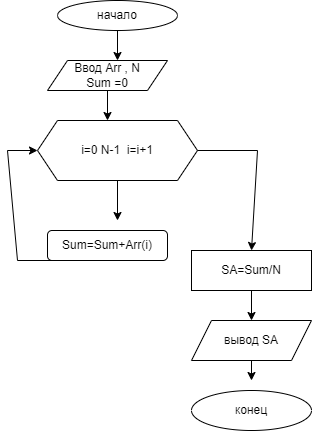

The diagram above was exported from draw.io. Its source (the exported page's mxGraphModel, read from the mxfile embedded in the PNG):
<mxGraphModel dx="868" dy="435" grid="1" gridSize="10" guides="1" tooltips="1" connect="1" arrows="1" fold="1" page="1" pageScale="1" pageWidth="827" pageHeight="1169" math="0" shadow="0">
  <root>
    <mxCell id="WIyWlLk6GJQsqaUBKTNV-0" />
    <mxCell id="WIyWlLk6GJQsqaUBKTNV-1" parent="WIyWlLk6GJQsqaUBKTNV-0" />
    <mxCell id="d5YW7rWGYgrE8c_UVRyv-0" value="начало" style="ellipse;whiteSpace=wrap;html=1;" parent="WIyWlLk6GJQsqaUBKTNV-1" vertex="1">
      <mxGeometry x="280" y="10" width="120" height="30" as="geometry" />
    </mxCell>
    <mxCell id="d5YW7rWGYgrE8c_UVRyv-3" value="" style="endArrow=classic;html=1;rounded=0;exitX=0.5;exitY=1;exitDx=0;exitDy=0;" parent="WIyWlLk6GJQsqaUBKTNV-1" source="d5YW7rWGYgrE8c_UVRyv-0" edge="1">
      <mxGeometry width="50" height="50" relative="1" as="geometry">
        <mxPoint x="390" y="250" as="sourcePoint" />
        <mxPoint x="340" y="70" as="targetPoint" />
      </mxGeometry>
    </mxCell>
    <mxCell id="d5YW7rWGYgrE8c_UVRyv-4" value="Ввод Arr , N&lt;br&gt;Sum =0" style="shape=parallelogram;perimeter=parallelogramPerimeter;whiteSpace=wrap;html=1;fixedSize=1;" parent="WIyWlLk6GJQsqaUBKTNV-1" vertex="1">
      <mxGeometry x="270" y="70" width="120" height="30" as="geometry" />
    </mxCell>
    <mxCell id="d5YW7rWGYgrE8c_UVRyv-5" value="" style="endArrow=classic;html=1;rounded=0;exitX=0.5;exitY=1;exitDx=0;exitDy=0;" parent="WIyWlLk6GJQsqaUBKTNV-1" source="d5YW7rWGYgrE8c_UVRyv-4" edge="1">
      <mxGeometry width="50" height="50" relative="1" as="geometry">
        <mxPoint x="390" y="250" as="sourcePoint" />
        <mxPoint x="330" y="130" as="targetPoint" />
      </mxGeometry>
    </mxCell>
    <mxCell id="d5YW7rWGYgrE8c_UVRyv-10" value="Sum=Sum+Arr(i)" style="rounded=1;whiteSpace=wrap;html=1;" parent="WIyWlLk6GJQsqaUBKTNV-1" vertex="1">
      <mxGeometry x="270" y="240" width="120" height="30" as="geometry" />
    </mxCell>
    <mxCell id="d5YW7rWGYgrE8c_UVRyv-11" value="" style="endArrow=classic;html=1;rounded=0;exitX=0.5;exitY=1;exitDx=0;exitDy=0;entryX=0;entryY=0.5;entryDx=0;entryDy=0;" parent="WIyWlLk6GJQsqaUBKTNV-1" source="d5YW7rWGYgrE8c_UVRyv-10" edge="1" target="R7fGWwy70woO17tx67i9-0">
      <mxGeometry width="50" height="50" relative="1" as="geometry">
        <mxPoint x="390" y="250" as="sourcePoint" />
        <mxPoint x="240" y="160" as="targetPoint" />
        <Array as="points">
          <mxPoint x="240" y="270" />
          <mxPoint x="230" y="160" />
        </Array>
      </mxGeometry>
    </mxCell>
    <mxCell id="d5YW7rWGYgrE8c_UVRyv-15" value="" style="endArrow=classic;html=1;rounded=0;" parent="WIyWlLk6GJQsqaUBKTNV-1" edge="1">
      <mxGeometry width="50" height="50" relative="1" as="geometry">
        <mxPoint x="474" y="370" as="sourcePoint" />
        <mxPoint x="474" y="390" as="targetPoint" />
      </mxGeometry>
    </mxCell>
    <mxCell id="d5YW7rWGYgrE8c_UVRyv-16" value="конец" style="ellipse;whiteSpace=wrap;html=1;" parent="WIyWlLk6GJQsqaUBKTNV-1" vertex="1">
      <mxGeometry x="414" y="400" width="120" height="40" as="geometry" />
    </mxCell>
    <mxCell id="R7fGWwy70woO17tx67i9-0" value="i=0 N-1&amp;nbsp; i=i+1" style="shape=hexagon;perimeter=hexagonPerimeter2;whiteSpace=wrap;html=1;fixedSize=1;" vertex="1" parent="WIyWlLk6GJQsqaUBKTNV-1">
      <mxGeometry x="260" y="130" width="160" height="60" as="geometry" />
    </mxCell>
    <mxCell id="R7fGWwy70woO17tx67i9-4" value="" style="endArrow=classic;html=1;rounded=0;exitX=0.5;exitY=1;exitDx=0;exitDy=0;" edge="1" parent="WIyWlLk6GJQsqaUBKTNV-1" source="R7fGWwy70woO17tx67i9-0">
      <mxGeometry width="50" height="50" relative="1" as="geometry">
        <mxPoint x="390" y="250" as="sourcePoint" />
        <mxPoint x="340" y="230" as="targetPoint" />
      </mxGeometry>
    </mxCell>
    <mxCell id="R7fGWwy70woO17tx67i9-5" value="SA=Sum/N" style="rounded=0;whiteSpace=wrap;html=1;" vertex="1" parent="WIyWlLk6GJQsqaUBKTNV-1">
      <mxGeometry x="414" y="260" width="120" height="40" as="geometry" />
    </mxCell>
    <mxCell id="R7fGWwy70woO17tx67i9-6" value="" style="endArrow=classic;html=1;rounded=0;exitX=1;exitY=0.5;exitDx=0;exitDy=0;entryX=0.5;entryY=0;entryDx=0;entryDy=0;" edge="1" parent="WIyWlLk6GJQsqaUBKTNV-1" source="R7fGWwy70woO17tx67i9-0" target="R7fGWwy70woO17tx67i9-5">
      <mxGeometry width="50" height="50" relative="1" as="geometry">
        <mxPoint x="390" y="250" as="sourcePoint" />
        <mxPoint x="440" y="200" as="targetPoint" />
        <Array as="points">
          <mxPoint x="480" y="160" />
        </Array>
      </mxGeometry>
    </mxCell>
    <mxCell id="R7fGWwy70woO17tx67i9-7" value="вывод SA" style="shape=parallelogram;perimeter=parallelogramPerimeter;whiteSpace=wrap;html=1;fixedSize=1;" vertex="1" parent="WIyWlLk6GJQsqaUBKTNV-1">
      <mxGeometry x="414" y="330" width="120" height="40" as="geometry" />
    </mxCell>
    <mxCell id="R7fGWwy70woO17tx67i9-8" value="" style="endArrow=classic;html=1;rounded=0;exitX=0.5;exitY=1;exitDx=0;exitDy=0;entryX=0.5;entryY=0;entryDx=0;entryDy=0;" edge="1" parent="WIyWlLk6GJQsqaUBKTNV-1" source="R7fGWwy70woO17tx67i9-5" target="R7fGWwy70woO17tx67i9-7">
      <mxGeometry width="50" height="50" relative="1" as="geometry">
        <mxPoint x="390" y="250" as="sourcePoint" />
        <mxPoint x="440" y="200" as="targetPoint" />
      </mxGeometry>
    </mxCell>
  </root>
</mxGraphModel>